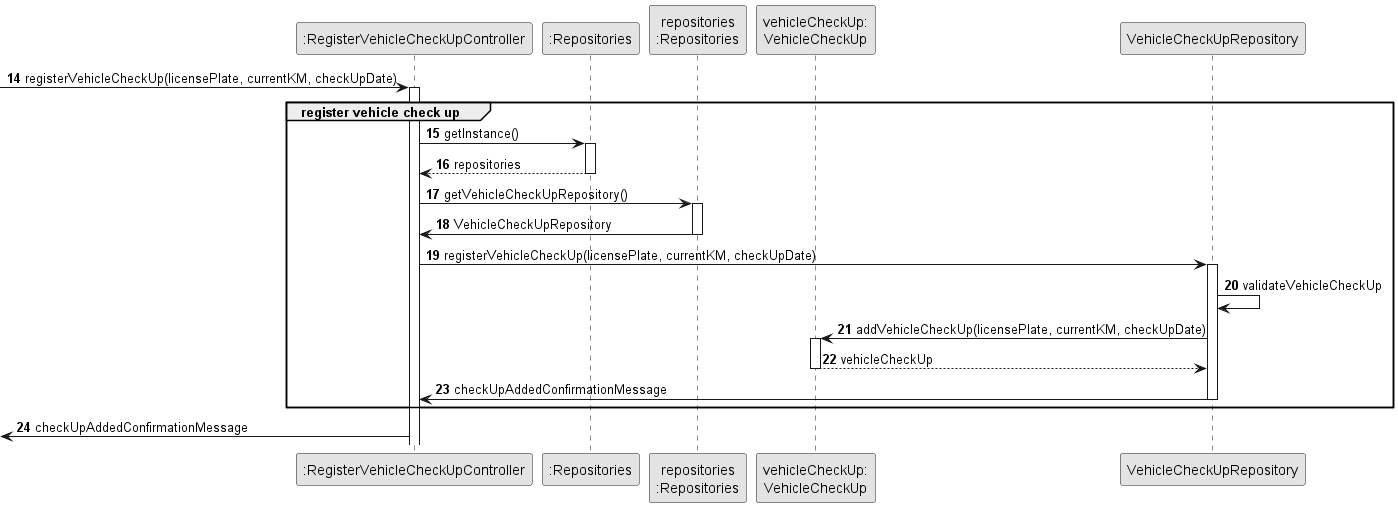

The diagram above was rendered by PlantUML. Its source (embedded in the PNG):
@startuml
skinparam monochrome true
skinparam packageStyle rectangle
skinparam shadowing false



'hide footbox
participant ":RegisterVehicleCheckUpController" as CTRL
participant ":Repositories" as RepositorySingleton
participant "repositories\n:Repositories" as PLAT
participant "vehicleCheckUp:\nVehicleCheckUp" as VehicleCheckUp

autonumber 14
-> CTRL : registerVehicleCheckUp(licensePlate, currentKM, checkUpDate)
activate CTRL
group register vehicle check up
CTRL -> RepositorySingleton : getInstance()
activate RepositorySingleton
RepositorySingleton --> CTRL: repositories
deactivate RepositorySingleton

CTRL -> PLAT : getVehicleCheckUpRepository()
activate PLAT
PLAT -> CTRL: VehicleCheckUpRepository
deactivate PLAT

CTRL -> VehicleCheckUpRepository : registerVehicleCheckUp(licensePlate, currentKM, checkUpDate)
activate VehicleCheckUpRepository
VehicleCheckUpRepository -> VehicleCheckUpRepository : validateVehicleCheckUp
VehicleCheckUpRepository -> VehicleCheckUp: addVehicleCheckUp(licensePlate, currentKM, checkUpDate)
activate VehicleCheckUp
VehicleCheckUp --> VehicleCheckUpRepository : vehicleCheckUp
deactivate VehicleCheckUp
VehicleCheckUpRepository ->CTRL: checkUpAddedConfirmationMessage
deactivate VehicleCheckUpRepository
end
<- CTRL : checkUpAddedConfirmationMessage

@enduml